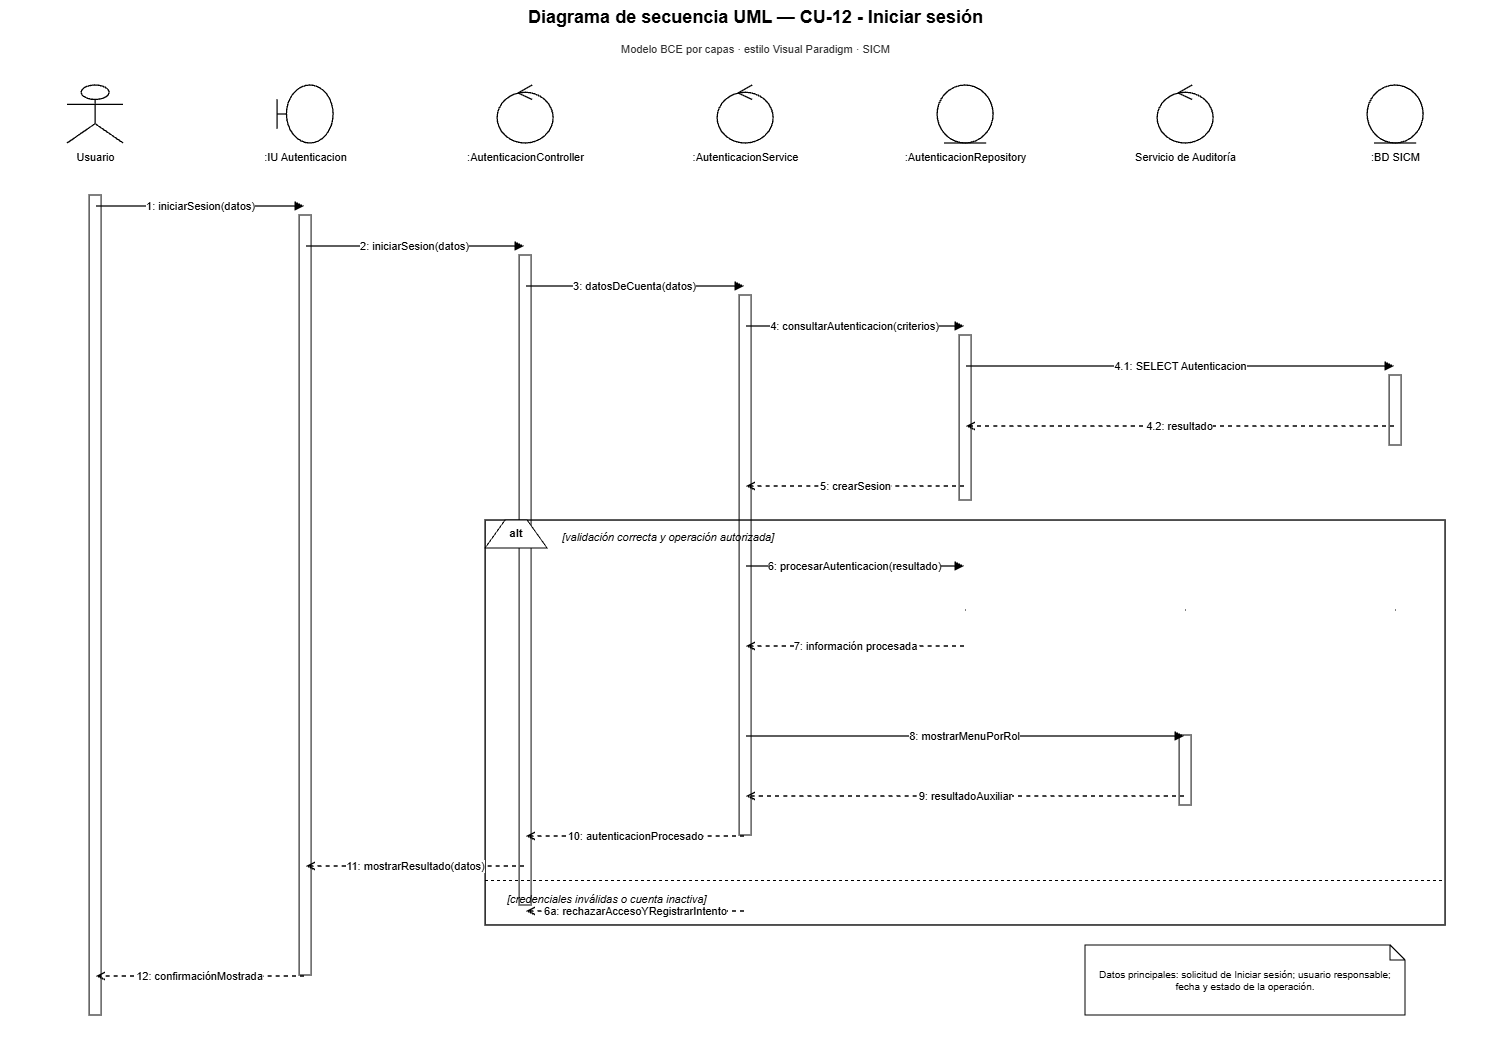

The diagram above was exported from draw.io. Its source (the exported page's mxGraphModel, read from the mxfile embedded in the PNG):
<mxGraphModel dx="3520" dy="1061" grid="1" gridSize="10" guides="1" tooltips="1" connect="1" arrows="1" fold="1" page="1" pageScale="1" pageWidth="1500" pageHeight="1180" math="0" shadow="0">
  <root>
    <mxCell id="0" />
    <mxCell id="1" parent="0" />
    <mxCell id="title" parent="1" style="text;html=1;strokeColor=none;fillColor=none;align=center;fontStyle=1;fontSize=18;fontColor=#000000;" value="Diagrama de secuencia UML — CU-12 - Iniciar sesión" vertex="1">
      <mxGeometry height="36" width="1260" x="120" y="20" as="geometry" />
    </mxCell>
    <mxCell id="subtitle" parent="1" style="text;html=1;strokeColor=none;fillColor=none;align=center;fontSize=11;fontColor=#333333;" value="Modelo BCE por capas · estilo Visual Paradigm · SICM" vertex="1">
      <mxGeometry height="24" width="980" x="260" y="56" as="geometry" />
    </mxCell>
    <mxCell id="p0" parent="1" style="shape=umlActor;html=1;fillColor=#ffffff;strokeColor=#000000;strokeWidth=1.3;fontColor=#000000;" value="" vertex="1">
      <mxGeometry height="58" width="56" x="62" y="105" as="geometry" />
    </mxCell>
    <mxCell id="n0" parent="1" style="text;html=1;strokeColor=none;fillColor=none;align=center;fontSize=11;fontColor=#000000;" value="Usuario" vertex="1">
      <mxGeometry height="26" width="190" x="-5" y="164" as="geometry" />
    </mxCell>
    <mxCell id="life0" parent="1" style="shape=line;html=1;strokeColor=#000000;strokeWidth=1;dashed=1;dashPattern=6 4;" value="" vertex="1">
      <mxGeometry height="880" width="1" x="90" y="190" as="geometry" />
    </mxCell>
    <mxCell id="p1" parent="1" style="shape=umlBoundary;html=1;fillColor=#ffffff;strokeColor=#000000;strokeWidth=1.3;fontColor=#000000;" value="" vertex="1">
      <mxGeometry height="58" width="56" x="272" y="105" as="geometry" />
    </mxCell>
    <mxCell id="n1" parent="1" style="text;html=1;strokeColor=none;fillColor=none;align=center;fontSize=11;fontColor=#000000;" value=":IU Autenticacion" vertex="1">
      <mxGeometry height="26" width="190" x="205" y="164" as="geometry" />
    </mxCell>
    <mxCell id="life1" parent="1" style="shape=line;html=1;strokeColor=#000000;strokeWidth=1;dashed=1;dashPattern=6 4;" value="" vertex="1">
      <mxGeometry height="880" width="1" x="300" y="190" as="geometry" />
    </mxCell>
    <mxCell id="p2" parent="1" style="shape=umlControl;html=1;fillColor=#ffffff;strokeColor=#000000;strokeWidth=1.3;fontColor=#000000;" value="" vertex="1">
      <mxGeometry height="58" width="56" x="492" y="105" as="geometry" />
    </mxCell>
    <mxCell id="n2" parent="1" style="text;html=1;strokeColor=none;fillColor=none;align=center;fontSize=11;fontColor=#000000;" value=":AutenticacionController" vertex="1">
      <mxGeometry height="26" width="190" x="425" y="164" as="geometry" />
    </mxCell>
    <mxCell id="life2" parent="1" style="shape=line;html=1;strokeColor=#000000;strokeWidth=1;dashed=1;dashPattern=6 4;" value="" vertex="1">
      <mxGeometry height="880" width="1" x="520" y="190" as="geometry" />
    </mxCell>
    <mxCell id="p3" parent="1" style="shape=umlControl;html=1;fillColor=#ffffff;strokeColor=#000000;strokeWidth=1.3;fontColor=#000000;" value="" vertex="1">
      <mxGeometry height="58" width="56" x="712" y="105" as="geometry" />
    </mxCell>
    <mxCell id="n3" parent="1" style="text;html=1;strokeColor=none;fillColor=none;align=center;fontSize=11;fontColor=#000000;" value=":AutenticacionService" vertex="1">
      <mxGeometry height="26" width="190" x="645" y="164" as="geometry" />
    </mxCell>
    <mxCell id="life3" parent="1" style="shape=line;html=1;strokeColor=#000000;strokeWidth=1;dashed=1;dashPattern=6 4;" value="" vertex="1">
      <mxGeometry height="880" width="1" x="740" y="190" as="geometry" />
    </mxCell>
    <mxCell id="p4" parent="1" style="shape=umlEntity;html=1;fillColor=#ffffff;strokeColor=#000000;strokeWidth=1.3;fontColor=#000000;" value="" vertex="1">
      <mxGeometry height="58" width="56" x="932" y="105" as="geometry" />
    </mxCell>
    <mxCell id="n4" parent="1" style="text;html=1;strokeColor=none;fillColor=none;align=center;fontSize=11;fontColor=#000000;" value=":AutenticacionRepository" vertex="1">
      <mxGeometry height="26" width="190" x="865" y="164" as="geometry" />
    </mxCell>
    <mxCell id="life4" parent="1" style="shape=line;html=1;strokeColor=#000000;strokeWidth=1;dashed=1;dashPattern=6 4;" value="" vertex="1">
      <mxGeometry height="880" width="1" x="960" y="190" as="geometry" />
    </mxCell>
    <mxCell id="p5" parent="1" style="shape=umlControl;html=1;fillColor=#ffffff;strokeColor=#000000;strokeWidth=1.3;fontColor=#000000;" value="" vertex="1">
      <mxGeometry height="58" width="56" x="1152" y="105" as="geometry" />
    </mxCell>
    <mxCell id="n5" parent="1" style="text;html=1;strokeColor=none;fillColor=none;align=center;fontSize=11;fontColor=#000000;" value="Servicio de Auditoría" vertex="1">
      <mxGeometry height="26" width="190" x="1085" y="164" as="geometry" />
    </mxCell>
    <mxCell id="life5" parent="1" style="shape=line;html=1;strokeColor=#000000;strokeWidth=1;dashed=1;dashPattern=6 4;" value="" vertex="1">
      <mxGeometry height="880" width="1" x="1180" y="190" as="geometry" />
    </mxCell>
    <mxCell id="p6" parent="1" style="shape=umlEntity;html=1;fillColor=#ffffff;strokeColor=#000000;strokeWidth=1.3;fontColor=#000000;" value="" vertex="1">
      <mxGeometry height="58" width="56" x="1362" y="105" as="geometry" />
    </mxCell>
    <mxCell id="n6" parent="1" style="text;html=1;strokeColor=none;fillColor=none;align=center;fontSize=11;fontColor=#000000;" value=":BD SICM" vertex="1">
      <mxGeometry height="26" width="190" x="1295" y="164" as="geometry" />
    </mxCell>
    <mxCell id="life6" parent="1" style="shape=line;html=1;strokeColor=#000000;strokeWidth=1;dashed=1;dashPattern=6 4;" value="" vertex="1">
      <mxGeometry height="880" width="1" x="1390" y="190" as="geometry" />
    </mxCell>
    <mxCell id="act0" parent="1" style="rounded=0;html=1;fillColor=#ffffff;strokeColor=#000000;strokeWidth=1;" value="" vertex="1">
      <mxGeometry height="820" width="12" x="84" y="215" as="geometry" />
    </mxCell>
    <mxCell id="act1" parent="1" style="rounded=0;html=1;fillColor=#ffffff;strokeColor=#000000;strokeWidth=1;" value="" vertex="1">
      <mxGeometry height="760" width="12" x="294" y="235" as="geometry" />
    </mxCell>
    <mxCell id="act2" parent="1" style="rounded=0;html=1;fillColor=#ffffff;strokeColor=#000000;strokeWidth=1;" value="" vertex="1">
      <mxGeometry height="650" width="12" x="514" y="275" as="geometry" />
    </mxCell>
    <mxCell id="act3" parent="1" style="rounded=0;html=1;fillColor=#ffffff;strokeColor=#000000;strokeWidth=1;" value="" vertex="1">
      <mxGeometry height="540" width="12" x="734" y="315" as="geometry" />
    </mxCell>
    <mxCell id="act4a" parent="1" style="rounded=0;html=1;fillColor=#ffffff;strokeColor=#000000;strokeWidth=1;" value="" vertex="1">
      <mxGeometry height="165" width="12" x="954" y="355" as="geometry" />
    </mxCell>
    <mxCell id="act6a" parent="1" style="rounded=0;html=1;fillColor=#ffffff;strokeColor=#000000;strokeWidth=1;" value="" vertex="1">
      <mxGeometry height="70" width="12" x="1384" y="395" as="geometry" />
    </mxCell>
    <mxCell id="m1s" parent="1" style="opacity=0;fillOpacity=0;strokeOpacity=0;" value="" vertex="1">
      <mxGeometry height="2" width="2" x="89" y="225" as="geometry" />
    </mxCell>
    <mxCell id="m1t" parent="1" style="opacity=0;fillOpacity=0;strokeOpacity=0;" value="" vertex="1">
      <mxGeometry height="2" width="2" x="299" y="225" as="geometry" />
    </mxCell>
    <mxCell id="m1" edge="1" parent="1" source="m1s" style="edgeStyle=orthogonalEdgeStyle;rounded=0;html=1;strokeColor=#000000;strokeWidth=1.35;endArrow=block;endFill=1;dashed=0;fontColor=#000000;fontSize=11;labelBackgroundColor=#ffffff;" target="m1t" value="1: iniciarSesion(datos)">
      <mxGeometry relative="1" as="geometry" />
    </mxCell>
    <mxCell id="m2s" parent="1" style="opacity=0;fillOpacity=0;strokeOpacity=0;" value="" vertex="1">
      <mxGeometry height="2" width="2" x="299" y="265" as="geometry" />
    </mxCell>
    <mxCell id="m2t" parent="1" style="opacity=0;fillOpacity=0;strokeOpacity=0;" value="" vertex="1">
      <mxGeometry height="2" width="2" x="519" y="265" as="geometry" />
    </mxCell>
    <mxCell id="m2" edge="1" parent="1" source="m2s" style="edgeStyle=orthogonalEdgeStyle;rounded=0;html=1;strokeColor=#000000;strokeWidth=1.35;endArrow=block;endFill=1;dashed=0;fontColor=#000000;fontSize=11;labelBackgroundColor=#ffffff;" target="m2t" value="2: iniciarSesion(datos)">
      <mxGeometry relative="1" as="geometry" />
    </mxCell>
    <mxCell id="m3s" parent="1" style="opacity=0;fillOpacity=0;strokeOpacity=0;" value="" vertex="1">
      <mxGeometry height="2" width="2" x="519" y="305" as="geometry" />
    </mxCell>
    <mxCell id="m3t" parent="1" style="opacity=0;fillOpacity=0;strokeOpacity=0;" value="" vertex="1">
      <mxGeometry height="2" width="2" x="739" y="305" as="geometry" />
    </mxCell>
    <mxCell id="m3" edge="1" parent="1" source="m3s" style="edgeStyle=orthogonalEdgeStyle;rounded=0;html=1;strokeColor=#000000;strokeWidth=1.35;endArrow=block;endFill=1;dashed=0;fontColor=#000000;fontSize=11;labelBackgroundColor=#ffffff;" target="m3t" value="3: datosDeCuenta(datos)">
      <mxGeometry relative="1" as="geometry" />
    </mxCell>
    <mxCell id="m4s" parent="1" style="opacity=0;fillOpacity=0;strokeOpacity=0;" value="" vertex="1">
      <mxGeometry height="2" width="2" x="739" y="345" as="geometry" />
    </mxCell>
    <mxCell id="m4t" parent="1" style="opacity=0;fillOpacity=0;strokeOpacity=0;" value="" vertex="1">
      <mxGeometry height="2" width="2" x="959" y="345" as="geometry" />
    </mxCell>
    <mxCell id="m4" edge="1" parent="1" source="m4s" style="edgeStyle=orthogonalEdgeStyle;rounded=0;html=1;strokeColor=#000000;strokeWidth=1.35;endArrow=block;endFill=1;dashed=0;fontColor=#000000;fontSize=11;labelBackgroundColor=#ffffff;" target="m4t" value="4: consultarAutenticacion(criterios)">
      <mxGeometry relative="1" as="geometry" />
    </mxCell>
    <mxCell id="m41s" parent="1" style="opacity=0;fillOpacity=0;strokeOpacity=0;" value="" vertex="1">
      <mxGeometry height="2" width="2" x="959" y="385" as="geometry" />
    </mxCell>
    <mxCell id="m41t" parent="1" style="opacity=0;fillOpacity=0;strokeOpacity=0;" value="" vertex="1">
      <mxGeometry height="2" width="2" x="1389" y="385" as="geometry" />
    </mxCell>
    <mxCell id="m41" edge="1" parent="1" source="m41s" style="edgeStyle=orthogonalEdgeStyle;rounded=0;html=1;strokeColor=#000000;strokeWidth=1.35;endArrow=block;endFill=1;dashed=0;fontColor=#000000;fontSize=11;labelBackgroundColor=#ffffff;" target="m41t" value="4.1: SELECT Autenticacion">
      <mxGeometry relative="1" as="geometry" />
    </mxCell>
    <mxCell id="m42s" parent="1" style="opacity=0;fillOpacity=0;strokeOpacity=0;" value="" vertex="1">
      <mxGeometry height="2" width="2" x="1389" y="445" as="geometry" />
    </mxCell>
    <mxCell id="m42t" parent="1" style="opacity=0;fillOpacity=0;strokeOpacity=0;" value="" vertex="1">
      <mxGeometry height="2" width="2" x="959" y="445" as="geometry" />
    </mxCell>
    <mxCell id="m42" edge="1" parent="1" source="m42s" style="edgeStyle=orthogonalEdgeStyle;rounded=0;html=1;strokeColor=#000000;strokeWidth=1.35;endArrow=open;endFill=0;dashed=1;fontColor=#000000;fontSize=11;labelBackgroundColor=#ffffff;" target="m42t" value="4.2: resultado">
      <mxGeometry relative="1" as="geometry" />
    </mxCell>
    <mxCell id="m5s" parent="1" style="opacity=0;fillOpacity=0;strokeOpacity=0;" value="" vertex="1">
      <mxGeometry height="2" width="2" x="959" y="505" as="geometry" />
    </mxCell>
    <mxCell id="m5t" parent="1" style="opacity=0;fillOpacity=0;strokeOpacity=0;" value="" vertex="1">
      <mxGeometry height="2" width="2" x="739" y="505" as="geometry" />
    </mxCell>
    <mxCell id="m5" edge="1" parent="1" source="m5s" style="edgeStyle=orthogonalEdgeStyle;rounded=0;html=1;strokeColor=#000000;strokeWidth=1.35;endArrow=open;endFill=0;dashed=1;fontColor=#000000;fontSize=11;labelBackgroundColor=#ffffff;" target="m5t" value="5: crearSesion">
      <mxGeometry relative="1" as="geometry" />
    </mxCell>
    <mxCell id="alt" parent="1" style="rounded=0;html=1;fillColor=none;strokeColor=#000000;strokeWidth=1.4;" value="" vertex="1">
      <mxGeometry height="405" width="960" x="480" y="540" as="geometry" />
    </mxCell>
    <mxCell id="altTab" parent="1" style="shape=trapezoid;perimeter=trapezoidPerimeter;fixedSize=1;direction=east;whiteSpace=wrap;html=1;fillColor=#ffffff;strokeColor=#000000;fontStyle=1;fontSize=11;" value="alt" vertex="1">
      <mxGeometry height="28" width="62" x="480" y="540" as="geometry" />
    </mxCell>
    <mxCell id="okGuard" parent="1" style="text;html=1;strokeColor=none;fillColor=none;align=left;fontStyle=2;fontSize=11;" value="[validación correcta y operación autorizada]" vertex="1">
      <mxGeometry height="22" width="390" x="555" y="544" as="geometry" />
    </mxCell>
    <mxCell id="m6s" parent="1" style="opacity=0;fillOpacity=0;strokeOpacity=0;" value="" vertex="1">
      <mxGeometry height="2" width="2" x="739" y="585" as="geometry" />
    </mxCell>
    <mxCell id="m6t" parent="1" style="opacity=0;fillOpacity=0;strokeOpacity=0;" value="" vertex="1">
      <mxGeometry height="2" width="2" x="959" y="585" as="geometry" />
    </mxCell>
    <mxCell id="m6" edge="1" parent="1" source="m6s" style="edgeStyle=orthogonalEdgeStyle;rounded=0;html=1;strokeColor=#000000;strokeWidth=1.35;endArrow=block;endFill=1;dashed=0;fontColor=#000000;fontSize=11;labelBackgroundColor=#ffffff;" target="m6t" value="6: procesarAutenticacion(resultado)">
      <mxGeometry relative="1" as="geometry" />
    </mxCell>
    <mxCell id="m7s" parent="1" style="opacity=0;fillOpacity=0;strokeOpacity=0;" value="" vertex="1">
      <mxGeometry height="2" width="2" x="959" y="665" as="geometry" />
    </mxCell>
    <mxCell id="m7t" parent="1" style="opacity=0;fillOpacity=0;strokeOpacity=0;" value="" vertex="1">
      <mxGeometry height="2" width="2" x="739" y="665" as="geometry" />
    </mxCell>
    <mxCell id="m7" edge="1" parent="1" source="m7s" style="edgeStyle=orthogonalEdgeStyle;rounded=0;html=1;strokeColor=#000000;strokeWidth=1.35;endArrow=open;endFill=0;dashed=1;fontColor=#000000;fontSize=11;labelBackgroundColor=#ffffff;" target="m7t" value="7: información procesada">
      <mxGeometry relative="1" as="geometry" />
    </mxCell>
    <mxCell id="act5" parent="1" style="rounded=0;html=1;fillColor=#ffffff;strokeColor=#000000;strokeWidth=1;" value="" vertex="1">
      <mxGeometry height="70" width="12" x="1174" y="755" as="geometry" />
    </mxCell>
    <mxCell id="m8s" parent="1" style="opacity=0;fillOpacity=0;strokeOpacity=0;" value="" vertex="1">
      <mxGeometry height="2" width="2" x="739" y="755" as="geometry" />
    </mxCell>
    <mxCell id="m8t" parent="1" style="opacity=0;fillOpacity=0;strokeOpacity=0;" value="" vertex="1">
      <mxGeometry height="2" width="2" x="1179" y="755" as="geometry" />
    </mxCell>
    <mxCell id="m8" edge="1" parent="1" source="m8s" style="edgeStyle=orthogonalEdgeStyle;rounded=0;html=1;strokeColor=#000000;strokeWidth=1.35;endArrow=block;endFill=1;dashed=0;fontColor=#000000;fontSize=11;labelBackgroundColor=#ffffff;" target="m8t" value="8: mostrarMenuPorRol">
      <mxGeometry relative="1" as="geometry" />
    </mxCell>
    <mxCell id="m9s" parent="1" style="opacity=0;fillOpacity=0;strokeOpacity=0;" value="" vertex="1">
      <mxGeometry height="2" width="2" x="1179" y="815" as="geometry" />
    </mxCell>
    <mxCell id="m9t" parent="1" style="opacity=0;fillOpacity=0;strokeOpacity=0;" value="" vertex="1">
      <mxGeometry height="2" width="2" x="739" y="815" as="geometry" />
    </mxCell>
    <mxCell id="m9" edge="1" parent="1" source="m9s" style="edgeStyle=orthogonalEdgeStyle;rounded=0;html=1;strokeColor=#000000;strokeWidth=1.35;endArrow=open;endFill=0;dashed=1;fontColor=#000000;fontSize=11;labelBackgroundColor=#ffffff;" target="m9t" value="9: resultadoAuxiliar">
      <mxGeometry relative="1" as="geometry" />
    </mxCell>
    <mxCell id="m10s" parent="1" style="opacity=0;fillOpacity=0;strokeOpacity=0;" value="" vertex="1">
      <mxGeometry height="2" width="2" x="739" y="855" as="geometry" />
    </mxCell>
    <mxCell id="m10t" parent="1" style="opacity=0;fillOpacity=0;strokeOpacity=0;" value="" vertex="1">
      <mxGeometry height="2" width="2" x="519" y="855" as="geometry" />
    </mxCell>
    <mxCell id="m10" edge="1" parent="1" source="m10s" style="edgeStyle=orthogonalEdgeStyle;rounded=0;html=1;strokeColor=#000000;strokeWidth=1.35;endArrow=open;endFill=0;dashed=1;fontColor=#000000;fontSize=11;labelBackgroundColor=#ffffff;" target="m10t" value="10: autenticacionProcesado">
      <mxGeometry relative="1" as="geometry" />
    </mxCell>
    <mxCell id="m11s" parent="1" style="opacity=0;fillOpacity=0;strokeOpacity=0;" value="" vertex="1">
      <mxGeometry height="2" width="2" x="519" y="885" as="geometry" />
    </mxCell>
    <mxCell id="m11t" parent="1" style="opacity=0;fillOpacity=0;strokeOpacity=0;" value="" vertex="1">
      <mxGeometry height="2" width="2" x="299" y="885" as="geometry" />
    </mxCell>
    <mxCell id="m11" edge="1" parent="1" source="m11s" style="edgeStyle=orthogonalEdgeStyle;rounded=0;html=1;strokeColor=#000000;strokeWidth=1.35;endArrow=open;endFill=0;dashed=1;fontColor=#000000;fontSize=11;labelBackgroundColor=#ffffff;" target="m11t" value="11: mostrarResultado(datos)">
      <mxGeometry relative="1" as="geometry" />
    </mxCell>
    <mxCell id="divider" parent="1" style="shape=line;html=1;strokeColor=#000000;strokeWidth=1;dashed=1;" value="" vertex="1">
      <mxGeometry height="1" width="960" x="480" y="900" as="geometry" />
    </mxCell>
    <mxCell id="failGuard" parent="1" style="text;html=1;strokeColor=none;fillColor=none;align=left;fontStyle=2;fontSize=11;" value="[credenciales inválidas o cuenta inactiva]" vertex="1">
      <mxGeometry height="22" width="430" x="500" y="906" as="geometry" />
    </mxCell>
    <mxCell id="mf1s" parent="1" style="opacity=0;fillOpacity=0;strokeOpacity=0;" value="" vertex="1">
      <mxGeometry height="2" width="2" x="739" y="930" as="geometry" />
    </mxCell>
    <mxCell id="mf1t" parent="1" style="opacity=0;fillOpacity=0;strokeOpacity=0;" value="" vertex="1">
      <mxGeometry height="2" width="2" x="519" y="930" as="geometry" />
    </mxCell>
    <mxCell id="mf1" edge="1" parent="1" source="mf1s" style="edgeStyle=orthogonalEdgeStyle;rounded=0;html=1;strokeColor=#000000;strokeWidth=1.35;endArrow=open;endFill=0;dashed=1;fontColor=#000000;fontSize=11;labelBackgroundColor=#ffffff;" target="mf1t" value="6a: rechazarAccesoYRegistrarIntento">
      <mxGeometry relative="1" as="geometry" />
    </mxCell>
    <mxCell id="m12s" parent="1" style="opacity=0;fillOpacity=0;strokeOpacity=0;" value="" vertex="1">
      <mxGeometry height="2" width="2" x="299" y="995" as="geometry" />
    </mxCell>
    <mxCell id="m12t" parent="1" style="opacity=0;fillOpacity=0;strokeOpacity=0;" value="" vertex="1">
      <mxGeometry height="2" width="2" x="89" y="995" as="geometry" />
    </mxCell>
    <mxCell id="m12" edge="1" parent="1" source="m12s" style="edgeStyle=orthogonalEdgeStyle;rounded=0;html=1;strokeColor=#000000;strokeWidth=1.35;endArrow=open;endFill=0;dashed=1;fontColor=#000000;fontSize=11;labelBackgroundColor=#ffffff;" target="m12t" value="12: confirmaciónMostrada">
      <mxGeometry relative="1" as="geometry" />
    </mxCell>
    <mxCell id="note" parent="1" style="shape=note;whiteSpace=wrap;html=1;size=15;fillColor=#ffffff;strokeColor=#000000;fontSize=10;fontColor=#000000;" value="Datos principales: solicitud de Iniciar sesión; usuario responsable; fecha y estado de la operación." vertex="1">
      <mxGeometry height="70" width="320" x="1080" y="965" as="geometry" />
    </mxCell>
  </root>
</mxGraphModel>